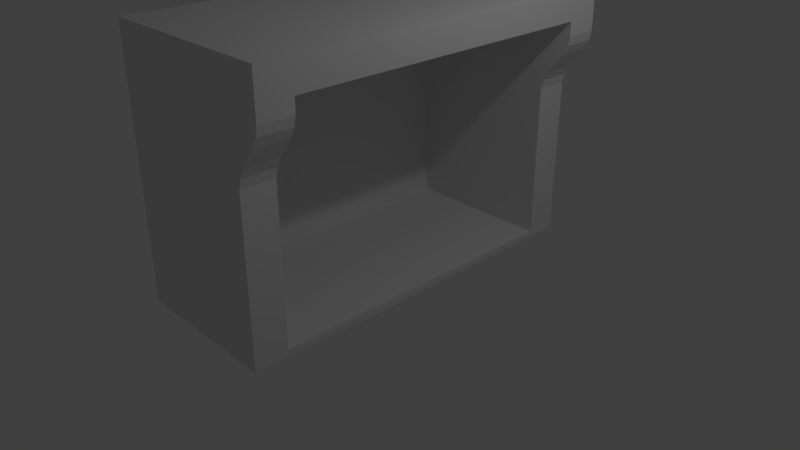 # Source: fire_place.blend  (saved by Blender 2.79.0; exported with 4.5.12 LTS)
import bpy
from mathutils import Matrix  # noqa: F401  (used for matrix-valued properties, if any)

bpy.ops.wm.read_factory_settings(use_empty=True)
scene = bpy.context.scene
scene.name = 'Scene'

# ---- collections
col_collection_1 = bpy.data.collections.new('Collection 1'); scene.collection.children.link(col_collection_1)

# ---- world
world_world = bpy.data.worlds.new('World'); scene.world = world_world
world_world.color = (0.05088, 0.05088, 0.05088)
world_world.use_sun_shadow = False
world_world.sun_shadow_jitter_overblur = 0.0
world_world.cycles.sampling_method = 'MANUAL'

# ---- cameras
cam_camera = bpy.data.cameras.new('Camera')
cam_camera.clip_end = 100.0
cam_camera.lens = 35.0
cam_camera.sensor_width = 32.0
cam_camera.sensor_height = 18.0
cam_camera.ortho_scale = 7.314
cam_camera.dof.focus_distance = 0.0
cam_camera.dof.aperture_fstop = 128.0

# ---- lights
light_lamp = bpy.data.lights.new('Lamp', 'POINT')
light_lamp.transmission_factor = 0.0
light_lamp.cutoff_distance = 30.0
light_lamp.energy = 100.0
light_lamp.shadow_buffer_clip_start = 1.001
light_lamp.shadow_soft_size = 0.1
light_lamp.shadow_maximum_resolution = 0.006
light_lamp.use_absolute_resolution = True

# ---- meshes
me_cube_001 = bpy.data.meshes.new('Cube.001')
me_cube_001.from_pydata([(-1.0, -11.53, -1.0), (-1.0, -11.53, 1.0), (-1.0, -9.53, -1.0), (-1.0, -9.53, 1.0), (1.0, -11.53, -1.0), (1.001, -11.53, 1.0), (1.0, -9.53, -1.0), (1.001, -9.53, 1.0), (-1.0, -11.53, 1.733), (-1.0, -9.53, 1.733), (1.371, -9.53, 1.733), (1.371, -11.53, 1.733), (1.034, -11.53, 1.122), (1.105, -11.53, 1.244), (1.193, -11.53, 1.366), (1.279, -11.53, 1.488), (1.345, -11.53, 1.611), (-1.0, -11.53, 1.611), (-1.0, -11.53, 1.488), (-1.0, -11.53, 1.366), (-1.0, -11.53, 1.244), (-1.0, -11.53, 1.122), (-1.0, -9.53, 1.122), (-1.0, -9.53, 1.244), (-1.0, -9.53, 1.366), (-1.0, -9.53, 1.488), (-1.0, -9.53, 1.611), (1.345, -9.53, 1.611), (1.279, -9.53, 1.488), (1.193, -9.53, 1.366), (1.105, -9.53, 1.244), (1.034, -9.53, 1.122), (-1.0, -11.53, 1.911), (-1.0, -9.53, 1.911), (1.371, -9.53, 1.911), (1.371, -11.53, 1.911), (-1.0, 9.475, -1.0), (-1.0, 9.475, 1.0), (-1.0, 11.48, -1.0), (-1.0, 11.48, 1.0), (1.0, 9.475, -1.0), (1.001, 9.475, 1.0), (1.0, 11.48, -1.0), (1.001, 11.48, 1.0), (-1.0, 9.475, 1.733), (-1.0, 11.48, 1.733), (1.371, 11.48, 1.733), (1.371, 9.475, 1.733), (1.034, 9.475, 1.122), (1.105, 9.475, 1.244), (1.193, 9.475, 1.366), (1.279, 9.475, 1.488), (1.345, 9.475, 1.611), (-1.0, 9.475, 1.611), (-1.0, 9.475, 1.488), (-1.0, 9.475, 1.366), (-1.0, 9.475, 1.244), (-1.0, 9.475, 1.122), (-1.0, 11.48, 1.122), (-1.0, 11.48, 1.244), (-1.0, 11.48, 1.366), (-1.0, 11.48, 1.488), (-1.0, 11.48, 1.611), (1.345, 11.48, 1.611), (1.279, 11.48, 1.488), (1.193, 11.48, 1.366), (1.105, 11.48, 1.244), (1.034, 11.48, 1.122), (-1.0, 9.475, 1.911), (-1.0, 11.48, 1.911), (1.371, 11.48, 1.911), (1.371, 9.475, 1.911), (-1.0, -11.53, 2.289), (-1.0, -9.53, 2.289), (1.371, -9.53, 2.289), (1.371, -11.53, 2.289), (-1.0, 9.475, 2.289), (-1.0, 11.48, 2.289), (1.371, 11.48, 2.289), (1.371, 9.475, 2.289), (-1.0, -9.53, -1.096), (-1.0, -11.53, -1.096), (1.0, -9.53, -1.096), (1.0, -11.53, -1.096), (-1.0, 11.48, -1.096), (-1.0, 9.475, -1.096), (1.0, 11.48, -1.096), (1.0, 9.475, -1.096)], [], [(2, 3, 7, 6), (6, 7, 5, 4), (4, 5, 1, 0), (4, 0, 81, 83), (17, 16, 11, 8), (11, 10, 34, 35), (27, 26, 9, 10), (16, 27, 10, 11), (19, 18, 17, 8, 32, 33, 9, 26, 25, 24, 23, 22, 3, 2, 0, 1, 21, 20), (5, 7, 31, 12), (12, 31, 30, 13), (13, 30, 29, 14), (14, 29, 28, 15), (15, 28, 27, 16), (7, 3, 22, 31), (31, 22, 23, 30), (30, 23, 24, 29), (29, 24, 25, 28), (28, 25, 26, 27), (1, 5, 12, 21), (21, 12, 13, 20), (20, 13, 14, 19), (19, 14, 15, 18), (18, 15, 16, 17), (70, 69, 77, 78), (8, 11, 35, 32), (10, 9, 33, 34), (38, 39, 43, 42), (42, 43, 41, 40), (40, 41, 37, 36), (40, 36, 85, 87), (53, 52, 47, 44), (47, 46, 70, 71), (63, 62, 45, 46), (52, 63, 46, 47), (44, 68, 69, 45, 62, 61, 60, 59, 58, 39, 38, 36, 37, 57, 56, 55, 54, 53), (41, 43, 67, 48), (48, 67, 66, 49), (49, 66, 65, 50), (50, 65, 64, 51), (51, 64, 63, 52), (43, 39, 58, 67), (67, 58, 59, 66), (66, 59, 60, 65), (65, 60, 61, 64), (64, 61, 62, 63), (37, 41, 48, 57), (57, 48, 49, 56), (56, 49, 50, 55), (55, 50, 51, 54), (54, 51, 52, 53), (33, 32, 72, 73), (44, 47, 71, 68), (46, 45, 69, 70), (22, 3, 2, 36, 37, 57, 56, 55, 54, 53, 44, 68, 33, 9, 26, 25, 24, 23), (35, 34, 74, 75), (74, 73, 72, 75), (78, 77, 76, 79), (73, 74, 79, 76), (71, 79, 74, 34), (32, 35, 75, 72), (71, 70, 78, 79), (69, 68, 76, 77), (33, 68, 76, 73), (33, 68, 71, 34), (80, 82, 83, 81), (84, 86, 87, 85), (42, 40, 87, 86), (6, 4, 83, 82), (38, 42, 86, 84), (36, 2, 80, 85), (2, 6, 82, 80), (36, 38, 84, 85), (0, 2, 80, 81), (82, 87, 85, 80), (40, 6, 82, 87), (40, 36, 2, 6)])
_uv = me_cube_001.uv_layers.new(name='UVMap')
_uv.uv.foreach_set('vector', [0.7949, 0.5516, 0.7949, 0.4646, 0.8975, 0.4646, 0.8974, 0.5516, 0.004873, 0.9131, 0.1064, 0.9131, 0.1064, 1.0, 0.004873, 1.0, 0.8139, 0.143, 0.8139, 0.05604, 0.9165, 0.05604, 0.9165, 0.143, 0.8139, 0.143, 0.9165, 0.143, 0.9165, 0.1471, 0.8139, 0.1471, 0.9165, 0.0295, 0.7962, 0.0295, 0.7949, 0.02419, 0.9165, 0.02419, 0.1463, 1.0, 0.1463, 0.9131, 0.1554, 0.9131, 0.1554, 1.0, 0.9151, 0.4381, 0.7949, 0.4381, 0.7949, 0.4328, 0.9165, 0.4328, 0.1399, 1.0, 0.1399, 0.9131, 0.1463, 0.9131, 0.1463, 1.0, 1.0, 0.6628, 1.0, 0.6681, 1.0, 0.6734, 1.0, 0.6787, 1.0, 0.6865, 0.8974, 0.6865, 0.8974, 0.6787, 0.8974, 0.6734, 0.8974, 0.6681, 0.8974, 0.6628, 0.8974, 0.6575, 0.8974, 0.6522, 0.8974, 0.6469, 0.8974, 0.5599, 1.0, 0.5599, 1.0, 0.6469, 1.0, 0.6522, 1.0, 0.6575, 0.1064, 1.0, 0.1064, 0.9131, 0.1129, 0.9131, 0.1129, 1.0, 0.1129, 1.0, 0.1129, 0.9131, 0.1196, 0.9131, 0.1196, 1.0, 0.1196, 1.0, 0.1196, 0.9131, 0.1264, 0.9131, 0.1264, 1.0, 0.1264, 1.0, 0.1264, 0.9131, 0.1332, 0.9131, 0.1332, 1.0, 0.1332, 1.0, 0.1332, 0.9131, 0.1399, 0.9131, 0.1399, 1.0, 0.8975, 0.4646, 0.7949, 0.4646, 0.7949, 0.4593, 0.8992, 0.4593, 0.8992, 0.4593, 0.7949, 0.4593, 0.7949, 0.454, 0.9028, 0.454, 0.9028, 0.454, 0.7949, 0.454, 0.7949, 0.4487, 0.9073, 0.4487, 0.9073, 0.4487, 0.7949, 0.4487, 0.7949, 0.4434, 0.9117, 0.4434, 0.9117, 0.4434, 0.7949, 0.4434, 0.7949, 0.4381, 0.9151, 0.4381, 0.9165, 0.05604, 0.8139, 0.05604, 0.8121, 0.05073, 0.9165, 0.05073, 0.9165, 0.05073, 0.8121, 0.05073, 0.8085, 0.04542, 0.9165, 0.04542, 0.9165, 0.04542, 0.8085, 0.04542, 0.804, 0.04011, 0.9165, 0.04011, 0.9165, 0.04011, 0.804, 0.04011, 0.7996, 0.0348, 0.9165, 0.0348, 0.9165, 0.0348, 0.7996, 0.0348, 0.7962, 0.0295, 0.9165, 0.0295, 0.9165, 0.1636, 0.7949, 0.1636, 0.7949, 0.1471, 0.9165, 0.1471, 0.9165, 0.02419, 0.7949, 0.02419, 0.7949, 0.01642, 0.9165, 0.01642, 0.9165, 0.4328, 0.7949, 0.4328, 0.7949, 0.425, 0.9165, 0.425, 0.7949, 0.2901, 0.7949, 0.2032, 0.8975, 0.2032, 0.8974, 0.2901, 0.004873, 0.0, 0.1064, 0.0, 0.1064, 0.08694, 0.004873, 0.08694, 0.8974, 0.2985, 0.8975, 0.3854, 0.7949, 0.3854, 0.7949, 0.2985, 0.8974, 0.2985, 0.7949, 0.2985, 0.7949, 0.2943, 0.8974, 0.2943, 0.7949, 0.412, 0.9151, 0.412, 0.9165, 0.4173, 0.7949, 0.4173, 0.1463, 0.08694, 0.1463, 0.0, 0.1554, 0.0, 0.1554, 0.08694, 0.9151, 0.1766, 0.7949, 0.1766, 0.7949, 0.1713, 0.9165, 0.1713, 0.1399, 0.08694, 0.1399, 0.0, 0.1463, 0.0, 0.1463, 0.08694, 0.8974, 0.6787, 0.8974, 0.6865, 0.7949, 0.6865, 0.7949, 0.6787, 0.7949, 0.6734, 0.7949, 0.6681, 0.7949, 0.6628, 0.7949, 0.6575, 0.7949, 0.6522, 0.7949, 0.6469, 0.7949, 0.5599, 0.8974, 0.5599, 0.8974, 0.6469, 0.8974, 0.6522, 0.8974, 0.6575, 0.8974, 0.6628, 0.8974, 0.6681, 0.8974, 0.6734, 0.1064, 0.08694, 0.1064, 0.0, 0.1129, 0.0, 0.1129, 0.08694, 0.1129, 0.08694, 0.1129, 0.0, 0.1196, 0.0, 0.1196, 0.08694, 0.1196, 0.08694, 0.1196, 0.0, 0.1264, 0.0, 0.1264, 0.08694, 0.1264, 0.08694, 0.1264, 0.0, 0.1332, 0.0, 0.1332, 0.08694, 0.1332, 0.08694, 0.1332, 0.0, 0.1399, 0.0, 0.1399, 0.08694, 0.8975, 0.2032, 0.7949, 0.2032, 0.7949, 0.1979, 0.8992, 0.1979, 0.8992, 0.1979, 0.7949, 0.1979, 0.7949, 0.1926, 0.9028, 0.1926, 0.9028, 0.1926, 0.7949, 0.1926, 0.7949, 0.1873, 0.9073, 0.1873, 0.9073, 0.1873, 0.7949, 0.1873, 0.7949, 0.182, 0.9117, 0.182, 0.9117, 0.182, 0.7949, 0.182, 0.7949, 0.1766, 0.9151, 0.1766, 0.7949, 0.3854, 0.8975, 0.3854, 0.8992, 0.3907, 0.7949, 0.3907, 0.7949, 0.3907, 0.8992, 0.3907, 0.9028, 0.396, 0.7949, 0.396, 0.7949, 0.396, 0.9028, 0.396, 0.9073, 0.4013, 0.7949, 0.4013, 0.7949, 0.4013, 0.9073, 0.4013, 0.9117, 0.4066, 0.7949, 0.4066, 0.7949, 0.4066, 0.9117, 0.4066, 0.9151, 0.412, 0.7949, 0.412, 0.8974, 0.6865, 1.0, 0.6865, 1.0, 0.7029, 0.8974, 0.7029, 0.7949, 0.4173, 0.9165, 0.4173, 0.9165, 0.425, 0.7949, 0.425, 0.9165, 0.1713, 0.7949, 0.1713, 0.7949, 0.1636, 0.9165, 0.1636, 0.2338, 4.146e-08, 0.24, 4.146e-08, 0.3416, 4.146e-08, 0.3416, 0.8261, 0.24, 0.8261, 0.2338, 0.8261, 0.2276, 0.8261, 0.2214, 0.8261, 0.2152, 0.8261, 0.209, 0.8261, 0.2028, 0.8261, 0.1937, 0.8261, 0.1937, 8.291e-08, 0.2028, 8.291e-08, 0.209, 8.291e-08, 0.2152, 8.291e-08, 0.2214, 4.146e-08, 0.2276, 4.146e-08, 0.1554, 1.0, 0.1554, 0.9131, 0.1746, 0.9131, 0.1746, 1.0, 0.3464, 0.9131, 0.4681, 0.9131, 0.4681, 1.0, 0.3464, 1.0, 0.3464, 0.0, 0.4681, 0.0, 0.4681, 0.08694, 0.3464, 0.08694, 0.4681, 0.9131, 0.3464, 0.9131, 0.3464, 0.08694, 0.4681, 0.08694, 0.1554, 0.08694, 0.1746, 0.08694, 0.1746, 0.9131, 0.1554, 0.9131, 0.9165, 0.01642, 0.7949, 0.01642, 0.7949, 1.036e-08, 0.9165, 0.0, 0.1554, 0.08694, 0.1554, 0.0, 0.1746, 0.0, 0.1746, 0.08694, 0.7949, 0.6865, 0.8974, 0.6865, 0.8974, 0.7029, 0.7949, 0.7029, 0.1937, 8.291e-08, 0.1937, 0.8261, 0.1746, 0.8261, 0.1746, 8.291e-08, 0.4681, 0.8261, 0.4681, 0.0, 0.5897, 0.0, 0.5897, 0.8261, 0.8974, 0.7029, 1.0, 0.7029, 1.0, 0.7898, 0.8974, 0.7898, 0.7949, 0.7029, 0.8974, 0.7029, 0.8974, 0.7898, 0.7949, 0.7898, 0.004873, 0.0, 0.004873, 0.08694, 1.009e-07, 0.08694, 1.07e-07, 0.0, 0.004873, 0.9131, 0.004873, 1.0, 0.0, 1.0, 9.171e-09, 0.9131, 0.7949, 0.2901, 0.8974, 0.2901, 0.8974, 0.2943, 0.7949, 0.2943, 0.3416, 0.8261, 0.3416, 4.146e-08, 0.3464, 0.0, 0.3464, 0.8261, 0.7949, 0.5516, 0.8974, 0.5516, 0.8974, 0.5558, 0.7949, 0.5558, 0.8974, 0.5599, 0.7949, 0.5599, 0.7949, 0.5558, 0.8974, 0.5558, 1.0, 0.5599, 0.8974, 0.5599, 0.8974, 0.5558, 1.0, 0.5558, 0.7949, 0.0, 0.7949, 0.8261, 0.6923, 0.8261, 0.6923, 0.0, 0.004873, 0.08694, 0.004873, 0.9131, 9.171e-09, 0.9131, 1.009e-07, 0.08694, 0.6923, 0.8261, 0.5897, 0.8261, 0.5897, 0.0, 0.6923, 0.0])
me_cube_001.use_remesh_preserve_volume = False
me_cube_001.use_remesh_preserve_attributes = False
me_cube_001.use_mirror_vertex_groups = False
me_cube_001.use_paint_bone_selection = False
me_cube_001.use_paint_mask = True
me_cube_001.update()

# ---- objects
ob_cube = bpy.data.objects.new('Cube', me_cube_001)
ob_lamp = bpy.data.objects.new('Lamp', light_lamp)
ob_camera = bpy.data.objects.new('Camera', cam_camera)

# ---- transforms, parenting, visibility, modifiers, constraints
ob_cube.location = (0.0, 0.0, 0.9834)
ob_cube.scale = (1.0, 0.2142, 1.0)
ob_cube.lineart.crease_threshold = 0.0
ob_lamp.location = (4.076, 1.005, 5.904)
ob_lamp.rotation_euler = (0.6503, 0.05522, 1.866)
ob_lamp.lock_rotations_4d = False
ob_lamp.empty_display_type = 'ARROWS'
ob_lamp.color = (0.0, 0.0, 0.0, 0.0)
ob_lamp.lineart.crease_threshold = 0.0
ob_camera.location = (7.481, -6.508, 5.344)
ob_camera.rotation_euler = (1.109, 0.0, 0.8149)
ob_camera.lock_rotations_4d = False
ob_camera.empty_display_type = 'ARROWS'
ob_camera.color = (0.0, 0.0, 0.0, 0.0)
ob_camera.display_type = 'WIRE'
ob_camera.lineart.crease_threshold = 0.0

# ---- collection membership
col_collection_1.objects.link(ob_cube)
col_collection_1.objects.link(ob_lamp)
col_collection_1.objects.link(ob_camera)

# ---- scene / render settings (as saved in the file)
scene.camera = ob_camera
scene.frame_start = 1; scene.frame_end = 250; scene.frame_set(1)
scene.render.engine = 'BLENDER_EEVEE_NEXT'
scene.render.resolution_percentage = 50
scene.render.dither_intensity = 0.0
scene.cycles.use_denoising = False
scene.cycles.samples = 128
scene.cycles.sampling_pattern = 'TABULATED_SOBOL'
scene.cycles.light_sampling_threshold = 0.0
scene.cycles.use_adaptive_sampling = False
scene.cycles.use_light_tree = False
scene.cycles.blur_glossy = 0.0
scene.cycles.sample_clamp_indirect = 0.0
scene.view_settings.view_transform = 'Standard'
bpy.context.view_layer.update()

